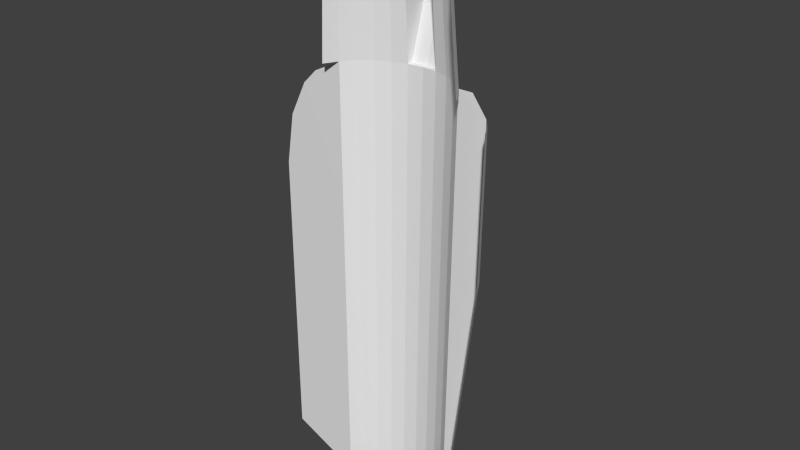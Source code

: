 # Source: Gun.blend  (saved by Blender 2.61.0; exported with 4.5.12 LTS)
import bpy
from mathutils import Matrix  # noqa: F401  (used for matrix-valued properties, if any)

bpy.ops.wm.read_factory_settings(use_empty=True)
scene = bpy.context.scene
scene.name = 'Scene'

# ---- collections
col_collection_1 = bpy.data.collections.new('Collection 1'); scene.collection.children.link(col_collection_1)

# ---- materials (node trees are filled in below, after node groups)
mat_gunmaterial = bpy.data.materials.new('GunMaterial')
mat_gunmaterial.alpha_threshold = 0.0
mat_gunmaterial.use_transparent_shadow = False
mat_gunmaterial.roughness = 0.5
mat_gunmaterial.line_color = (0.0, 0.0, 0.0, 1.0)

# ---- material node trees

# ---- world
world_world = bpy.data.worlds.new('World'); scene.world = world_world
world_world.color = (0.05088, 0.05088, 0.05088)
world_world.use_sun_shadow = False
world_world.sun_shadow_jitter_overblur = 0.0
world_world.cycles.sampling_method = 'MANUAL'
world_world.cycles.sample_map_resolution = 256

# ---- meshes
me_cylinder = bpy.data.meshes.new('Cylinder')
me_cylinder.from_pydata([(0.0, 0.25, -1.0), (0.04877, 0.2452, -1.0), (0.09567, 0.231, -1.0), (0.1389, 0.2079, -1.0), (0.1768, 0.1768, -1.0), (0.231, 0.09567, -1.0), (-0.1768, 0.1768, -1.0), (-0.1389, 0.2079, -1.0), (-0.09567, 0.231, -1.0), (-0.04877, 0.2452, -1.0), (4.013e-07, 0.25, 1.0), (0.04877, 0.2452, 1.0), (0.09567, 0.231, 1.0), (0.1389, 0.2079, 1.0), (0.1768, 0.1768, 1.0), (0.2079, 0.1389, 1.0), (0.231, 0.09567, 1.0), (-0.231, 0.09567, 1.0), (-0.2079, 0.1389, 1.0), (-0.1768, 0.1768, 1.0), (-0.1389, 0.2079, 1.0), (-0.09567, 0.231, 1.0), (-0.04877, 0.2452, 1.0), (0.04877, 0.2452, 0.8098), (3.632e-07, 0.25, 0.8098), (0.09567, 0.231, 0.8098), (0.1389, 0.2079, 0.8098), (0.1768, 0.1768, 0.8098), (0.2079, 0.1389, 0.8098), (0.231, 0.09567, 0.8098), (-0.231, 0.09567, 0.8098), (-0.2079, 0.1389, 0.8098), (-0.1768, 0.1768, 0.8098), (-0.1389, 0.2079, 0.8098), (-0.09567, 0.231, 0.8098), (-0.04877, 0.2452, 0.8098), (0.0529, 0.2659, 0.5281), (3.366e-07, 0.2711, 0.5281), (0.1038, 0.2505, 0.5281), (0.1506, 0.2254, 0.5281), (0.1917, 0.1917, 0.5281), (0.2254, 0.1506, 0.5281), (0.2505, 0.1038, 0.5281), (-0.2505, 0.1038, 0.5281), (-0.2254, 0.1506, 0.5281), (-0.1917, 0.1917, 0.5281), (-0.1506, 0.2254, 0.5281), (-0.1038, 0.2505, 0.5281), (-0.0529, 0.2659, 0.5281), (-0.0529, 0.2859, 0.5281), (3.366e-07, 0.2911, 0.5281), (0.0529, 0.2859, 0.5281), (-0.04877, 0.3652, 0.8098), (0.04877, 0.3652, 0.8098), (3.632e-07, 0.37, 0.8098), (0.05155, 0.2592, 0.02932), (2.267e-07, 0.2642, 0.02932), (0.1011, 0.2441, 0.02932), (0.1468, 0.2197, 0.02932), (0.1868, 0.1868, 0.02932), (-0.1868, 0.1868, 0.02932), (-0.1468, 0.2197, 0.02932), (-0.1011, 0.2441, 0.02932), (-0.05155, 0.2592, 0.02932), (-0.3254, 0.1506, 0.4781), (-0.2197, 0.1468, 0.02932), (-0.3754, 0.1506, 0.4281), (-0.4347, 0.1506, 0.308), (-0.4627, 0.1506, 0.1321), (-0.2079, 0.1389, -1.0), (-0.4509, 0.1427, -0.8972), (0.2368, 0.1868, 0.02932), (0.2417, 0.1917, 0.5281), (0.3254, 0.1506, 0.4604), (0.2917, 0.1917, 0.4604), (0.3505, 0.1038, 0.4604), (0.2868, 0.1868, -0.03842), (0.3197, 0.1468, -0.03842), (0.3441, 0.1011, -0.03842), (0.2079, 0.1389, -1.0)], [], [(24, 10, 11, 23), (23, 11, 12, 25), (25, 12, 13, 26), (26, 13, 14, 27), (27, 14, 15, 28), (28, 15, 16, 29), (30, 17, 18, 31), (31, 18, 19, 32), (32, 19, 20, 33), (33, 20, 21, 34), (34, 21, 22, 35), (10, 24, 35, 22), (36, 23, 25, 38), (38, 25, 26, 39), (39, 26, 27, 40), (40, 27, 28, 41), (41, 28, 29, 42), (43, 30, 31, 44), (44, 31, 32, 45), (45, 32, 33, 46), (46, 33, 34, 47), (47, 34, 35, 48), (37, 48, 49, 50), (36, 37, 50, 51), (48, 35, 52, 49), (23, 36, 51, 53), (54, 50, 49, 52), (50, 54, 53, 51), (0, 56, 55, 1), (56, 37, 36, 55), (1, 55, 57, 2), (55, 36, 38, 57), (2, 57, 58, 3), (57, 38, 39, 58), (3, 58, 59, 4), (58, 39, 40, 59), (69, 65, 60, 6), (65, 44, 45, 60), (6, 60, 61, 7), (60, 45, 46, 61), (7, 61, 62, 8), (61, 46, 47, 62), (8, 62, 63, 9), (62, 47, 48, 63), (37, 56, 63, 48), (56, 0, 9, 63), (44, 65, 66, 64), (66, 65, 68, 67), (65, 69, 70, 68), (59, 40, 72, 71), (71, 72, 74, 76), (76, 74, 73, 77), (77, 73, 75, 78), (77, 78, 5, 79), (76, 77, 79, 4), (4, 59, 71, 76)])
_uv = me_cylinder.uv_layers.new(name='UVMap')
_uv.uv.foreach_set('vector', [0.6535, 0.4207, 0.7707, 0.4207, 0.7707, 0.4508, 0.6535, 0.4508, 0.6535, 0.4508, 0.7707, 0.4508, 0.7707, 0.4808, 0.6535, 0.481, 0.6535, 0.481, 0.7707, 0.4808, 0.7707, 0.5109, 0.6535, 0.5113, 0.6535, 0.5113, 0.7707, 0.5109, 0.7707, 0.5409, 0.6535, 0.5417, 0.6535, 0.5417, 0.7707, 0.5409, 0.7707, 0.571, 0.6535, 0.572, 0.6535, 0.572, 0.7707, 0.571, 0.7707, 0.6012, 0.6535, 0.6022, 0.6535, 0.2391, 0.7707, 0.2401, 0.7707, 0.2703, 0.6535, 0.2694, 0.6535, 0.2694, 0.7707, 0.2703, 0.7707, 0.3004, 0.6535, 0.2997, 0.6535, 0.2997, 0.7707, 0.3004, 0.7707, 0.3304, 0.6535, 0.33, 0.6535, 0.33, 0.7707, 0.3304, 0.7707, 0.3605, 0.6535, 0.3604, 0.6535, 0.3604, 0.7707, 0.3605, 0.7707, 0.3906, 0.6535, 0.3906, 0.7707, 0.4207, 0.6535, 0.4207, 0.6535, 0.3906, 0.7707, 0.3906, 0.4794, 0.4508, 0.6535, 0.4508, 0.6535, 0.481, 0.4794, 0.4783, 0.4794, 0.4783, 0.6535, 0.481, 0.6535, 0.5113, 0.4794, 0.511, 0.4794, 0.511, 0.6535, 0.5113, 0.6535, 0.5417, 0.4794, 0.5436, 0.4794, 0.5436, 0.6535, 0.5417, 0.6535, 0.572, 0.4794, 0.5763, 0.4794, 0.5763, 0.6535, 0.572, 0.6535, 0.6022, 0.4794, 0.6089, 0.4794, 0.2325, 0.6535, 0.2391, 0.6535, 0.2694, 0.4794, 0.2651, 0.4794, 0.2651, 0.6535, 0.2694, 0.6535, 0.2997, 0.4794, 0.2978, 0.4794, 0.2978, 0.6535, 0.2997, 0.6535, 0.33, 0.4794, 0.3304, 0.4794, 0.3304, 0.6535, 0.33, 0.6535, 0.3604, 0.4794, 0.3631, 0.4794, 0.3631, 0.6535, 0.3604, 0.6535, 0.3906, 0.4794, 0.3906, 0.6234, 0.7329, 0.6792, 0.7489, 0.6577, 0.7562, 0.6234, 0.7562, 0.5802, 0.7489, 0.6234, 0.7329, 0.6234, 0.7562, 0.589, 0.7562, 0.6792, 0.7489, 0.7438, 0.9064, 0.6577, 0.9384, 0.6577, 0.7562, 0.4994, 0.8986, 0.5802, 0.7489, 0.589, 0.7562, 0.589, 0.9384, 0.6234, 0.9384, 0.6234, 0.7562, 0.6577, 0.7562, 0.6577, 0.9384, 0.6234, 0.7562, 0.6234, 0.9384, 0.589, 0.9384, 0.589, 0.7562, 0.1232, 0.05513, 0.1232, 0.6764, 0.09296, 0.6764, 0.09296, 0.05513, 0.1232, 0.6764, 0.1232, 0.98, 0.09296, 0.98, 0.09296, 0.6764, 0.09296, 0.05513, 0.09296, 0.6764, 0.06226, 0.6764, 0.06226, 0.05513, 0.09296, 0.6764, 0.09296, 0.98, 0.06226, 0.98, 0.06226, 0.6764, 0.06226, 0.05513, 0.06226, 0.6764, 0.03142, 0.6764, 0.03142, 0.05513, 0.06226, 0.6764, 0.06226, 0.98, 0.03142, 0.98, 0.03142, 0.6764, 0.03142, 0.05513, 0.03142, 0.6764, 0.0006377, 0.6764, 0.0006377, 0.05513, 0.03142, 0.6764, 0.03142, 0.98, 0.0006377, 0.98, 0.0006377, 0.6764, 0.2759, 0.05513, 0.2759, 0.6764, 0.2451, 0.6764, 0.2451, 0.05513, 0.2759, 0.6764, 0.2759, 0.98, 0.2451, 0.98, 0.2451, 0.6764, 0.2451, 0.05513, 0.2451, 0.6764, 0.2146, 0.6764, 0.2146, 0.05513, 0.2451, 0.6764, 0.2451, 0.98, 0.2146, 0.98, 0.2146, 0.6764, 0.2146, 0.05513, 0.2146, 0.6764, 0.1841, 0.6764, 0.1841, 0.05513, 0.2146, 0.6764, 0.2146, 0.98, 0.1841, 0.98, 0.1841, 0.6764, 0.1841, 0.05513, 0.1841, 0.6764, 0.1535, 0.6764, 0.1535, 0.05513, 0.1841, 0.6764, 0.1841, 0.98, 0.1535, 0.98, 0.1535, 0.6764, 0.1232, 0.98, 0.1232, 0.6764, 0.1535, 0.6764, 0.1535, 0.98, 0.1232, 0.6764, 0.1232, 0.05513, 0.1535, 0.05513, 0.1535, 0.6764, 0.2963, 0.9693, 0.2963, 0.6574, 0.3908, 0.9079, 0.3594, 0.9392, 0.3908, 0.9079, 0.2963, 0.6574, 0.4475, 0.7234, 0.4294, 0.8318, 0.2963, 0.6574, 0.2963, 0.01382, 0.4475, 0.07984, 0.4475, 0.7234, 0.9955, 0.6606, 0.9928, 0.989, 0.9545, 0.9893, 0.9545, 0.6602, 0.9545, 0.6602, 0.9545, 0.9893, 0.9202, 0.947, 0.9202, 0.6218, 0.9202, 0.6218, 0.9202, 0.947, 0.875, 0.9425, 0.875, 0.6218, 0.875, 0.6218, 0.875, 0.9425, 0.8298, 0.9425, 0.8298, 0.6218, 0.875, 0.6218, 0.8298, 0.6218, 0.8963, 0.06593, 0.951, 0.06593, 0.9202, 0.6218, 0.875, 0.6218, 0.951, 0.06593, 0.9955, 0.06593, 0.9955, 0.06593, 0.9955, 0.6606, 0.9545, 0.6602, 0.9202, 0.6218])
me_cylinder.materials.append(mat_gunmaterial)
me_cylinder.use_remesh_preserve_volume = False
me_cylinder.use_remesh_preserve_attributes = False
me_cylinder.use_mirror_vertex_groups = False
me_cylinder.update()

# ---- objects
ob_cylinder = bpy.data.objects.new('Cylinder', me_cylinder)

# ---- transforms, parenting, visibility, modifiers, constraints
ob_cylinder.location = (0.0, 0.0, 0.0)
ob_cylinder.lineart.crease_threshold = 0.0

# ---- collection membership
col_collection_1.objects.link(ob_cylinder)

# ---- scene / render settings (as saved in the file)
scene.frame_start = 1; scene.frame_end = 250; scene.frame_set(1)
scene.render.engine = 'BLENDER_EEVEE_NEXT'
scene.render.image_settings.color_mode = 'RGB'
scene.render.image_settings.compression = 90
scene.render.resolution_percentage = 50
scene.render.dither_intensity = 0.0
scene.render.bake_margin = 2
scene.render.bake_bias = 0.0
scene.cycles.use_denoising = False
scene.cycles.samples = 10
scene.cycles.sampling_pattern = 'TABULATED_SOBOL'
scene.cycles.light_sampling_threshold = 0.0
scene.cycles.use_adaptive_sampling = False
scene.cycles.use_light_tree = False
scene.cycles.blur_glossy = 0.0
scene.cycles.volume_bounces = 1
scene.cycles.pixel_filter_type = 'GAUSSIAN'
scene.cycles.sample_clamp_indirect = 0.0
scene.view_settings.view_transform = 'Standard'
bpy.context.view_layer.update()

# ---- added for rendering (the .blend has no active camera and no usable light): camera, sun
cam_auto = bpy.data.cameras.new('AutoCamera')
cam_auto.lens = 50.0
cam_auto.sensor_width = 36.0
cam_auto.clip_end = 1000.0
ob_auto_camera = bpy.data.objects.new('AutoCamera', cam_auto)
scene.collection.objects.link(ob_auto_camera)
ob_auto_camera.location = (1.95751, -2.18353, 1.61091)
ob_auto_camera.rotation_euler = (1.09748, -7.21219e-08, 0.694738)
scene.camera = ob_auto_camera
light_auto_sun = bpy.data.lights.new('AutoSun', 'SUN')
light_auto_sun.energy = 3.0
light_auto_sun.angle = 0.0523599
ob_auto_sun = bpy.data.objects.new('AutoSun', light_auto_sun)
scene.collection.objects.link(ob_auto_sun)
ob_auto_sun.rotation_euler = (0.872665, 0.174533, 0.523599)
bpy.context.view_layer.update()
